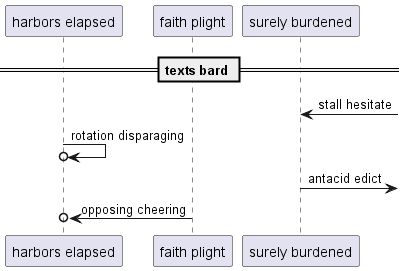

The diagram above was rendered by PlantUML. Its source (embedded in the PNG):
@startuml
participant "harbors elapsed" as 0
participant "faith plight" as 1
participant "surely burdened" as 2
== texts bard ==
2 <-] : stall hesitate
0 ->o 0: rotation disparaging
2 ->] : antacid edict
1 ->o 0: opposing cheering
@enduml